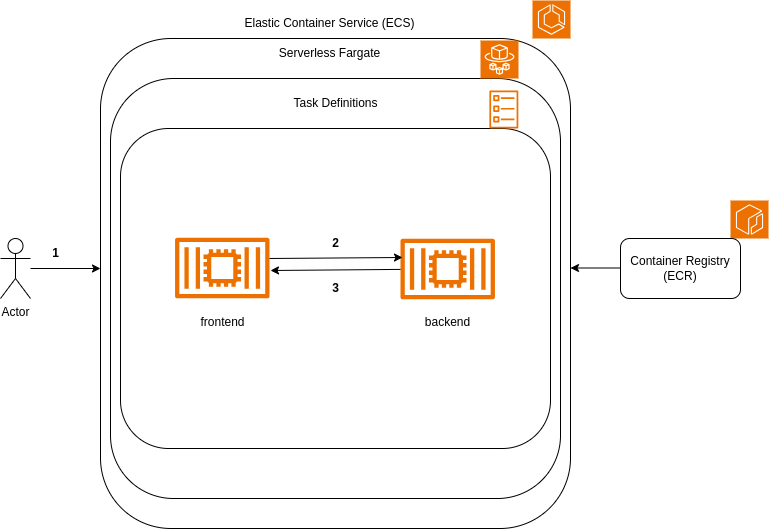

The diagram above was exported from draw.io. Its source (the exported page's mxGraphModel, read from the mxfile embedded in the PNG):
<mxGraphModel dx="810" dy="521" grid="1" gridSize="10" guides="1" tooltips="1" connect="1" arrows="1" fold="1" page="1" pageScale="1" pageWidth="1169" pageHeight="827" math="0" shadow="0">
  <root>
    <mxCell id="0" />
    <mxCell id="1" parent="0" />
    <mxCell id="qhkYt9nnYhkSAAi5w42A-1" value="" style="sketch=0;points=[[0,0,0],[0.25,0,0],[0.5,0,0],[0.75,0,0],[1,0,0],[0,1,0],[0.25,1,0],[0.5,1,0],[0.75,1,0],[1,1,0],[0,0.25,0],[0,0.5,0],[0,0.75,0],[1,0.25,0],[1,0.5,0],[1,0.75,0]];outlineConnect=0;fontColor=#232F3E;fillColor=#ED7100;strokeColor=#ffffff;dashed=0;verticalLabelPosition=bottom;verticalAlign=top;align=center;html=1;fontSize=12;fontStyle=0;aspect=fixed;shape=mxgraph.aws4.resourceIcon;resIcon=mxgraph.aws4.fargate;" vertex="1" parent="1">
      <mxGeometry x="510" y="132" width="38" height="38" as="geometry" />
    </mxCell>
    <mxCell id="qhkYt9nnYhkSAAi5w42A-3" value="" style="sketch=0;points=[[0,0,0],[0.25,0,0],[0.5,0,0],[0.75,0,0],[1,0,0],[0,1,0],[0.25,1,0],[0.5,1,0],[0.75,1,0],[1,1,0],[0,0.25,0],[0,0.5,0],[0,0.75,0],[1,0.25,0],[1,0.5,0],[1,0.75,0]];outlineConnect=0;fontColor=#232F3E;fillColor=#ED7100;strokeColor=#ffffff;dashed=0;verticalLabelPosition=bottom;verticalAlign=top;align=center;html=1;fontSize=12;fontStyle=0;aspect=fixed;shape=mxgraph.aws4.resourceIcon;resIcon=mxgraph.aws4.ecr;" vertex="1" parent="1">
      <mxGeometry x="760" y="292" width="38" height="38" as="geometry" />
    </mxCell>
    <mxCell id="qhkYt9nnYhkSAAi5w42A-4" value="Container Registry&lt;div&gt;(ECR)&lt;/div&gt;" style="rounded=1;whiteSpace=wrap;html=1;" vertex="1" parent="1">
      <mxGeometry x="650" y="330" width="120" height="60" as="geometry" />
    </mxCell>
    <mxCell id="qhkYt9nnYhkSAAi5w42A-5" value="" style="rounded=1;whiteSpace=wrap;html=1;" vertex="1" parent="1">
      <mxGeometry x="130" y="130" width="470" height="490" as="geometry" />
    </mxCell>
    <mxCell id="qhkYt9nnYhkSAAi5w42A-6" value="" style="sketch=0;points=[[0,0,0],[0.25,0,0],[0.5,0,0],[0.75,0,0],[1,0,0],[0,1,0],[0.25,1,0],[0.5,1,0],[0.75,1,0],[1,1,0],[0,0.25,0],[0,0.5,0],[0,0.75,0],[1,0.25,0],[1,0.5,0],[1,0.75,0]];outlineConnect=0;fontColor=#232F3E;fillColor=#ED7100;strokeColor=#ffffff;dashed=0;verticalLabelPosition=bottom;verticalAlign=top;align=center;html=1;fontSize=12;fontStyle=0;aspect=fixed;shape=mxgraph.aws4.resourceIcon;resIcon=mxgraph.aws4.ecs;" vertex="1" parent="1">
      <mxGeometry x="562" y="92" width="38" height="38" as="geometry" />
    </mxCell>
    <mxCell id="qhkYt9nnYhkSAAi5w42A-9" value="" style="rounded=1;whiteSpace=wrap;html=1;" vertex="1" parent="1">
      <mxGeometry x="140" y="170" width="450" height="420" as="geometry" />
    </mxCell>
    <mxCell id="qhkYt9nnYhkSAAi5w42A-10" value="" style="endArrow=classic;html=1;rounded=0;" edge="1" parent="1">
      <mxGeometry width="50" height="50" relative="1" as="geometry">
        <mxPoint x="650" y="359.5" as="sourcePoint" />
        <mxPoint x="600" y="359.5" as="targetPoint" />
      </mxGeometry>
    </mxCell>
    <mxCell id="qhkYt9nnYhkSAAi5w42A-11" value="Actor" style="shape=umlActor;verticalLabelPosition=bottom;verticalAlign=top;html=1;outlineConnect=0;" vertex="1" parent="1">
      <mxGeometry x="30" y="330" width="30" height="60" as="geometry" />
    </mxCell>
    <mxCell id="qhkYt9nnYhkSAAi5w42A-12" value="" style="endArrow=classic;html=1;rounded=0;" edge="1" parent="1">
      <mxGeometry width="50" height="50" relative="1" as="geometry">
        <mxPoint x="60" y="360" as="sourcePoint" />
        <mxPoint x="130" y="360" as="targetPoint" />
        <Array as="points" />
      </mxGeometry>
    </mxCell>
    <mxCell id="qhkYt9nnYhkSAAi5w42A-13" value="Elastic Container Service (ECS)" style="text;html=1;align=center;verticalAlign=middle;resizable=0;points=[];autosize=1;strokeColor=none;fillColor=none;" vertex="1" parent="1">
      <mxGeometry x="264" y="100" width="190" height="30" as="geometry" />
    </mxCell>
    <mxCell id="qhkYt9nnYhkSAAi5w42A-14" value="Serverless Fargate" style="text;html=1;align=center;verticalAlign=middle;resizable=0;points=[];autosize=1;strokeColor=none;fillColor=none;" vertex="1" parent="1">
      <mxGeometry x="299" y="130" width="120" height="30" as="geometry" />
    </mxCell>
    <mxCell id="qhkYt9nnYhkSAAi5w42A-16" value="" style="sketch=0;points=[[0,0,0],[0.25,0,0],[0.5,0,0],[0.75,0,0],[1,0,0],[0,1,0],[0.25,1,0],[0.5,1,0],[0.75,1,0],[1,1,0],[0,0.25,0],[0,0.5,0],[0,0.75,0],[1,0.25,0],[1,0.5,0],[1,0.75,0]];outlineConnect=0;fontColor=#232F3E;fillColor=#ED7100;strokeColor=#ffffff;dashed=0;verticalLabelPosition=bottom;verticalAlign=top;align=center;html=1;fontSize=12;fontStyle=0;aspect=fixed;shape=mxgraph.aws4.resourceIcon;resIcon=mxgraph.aws4.fargate;" vertex="1" parent="1">
      <mxGeometry x="510" y="132" width="38" height="38" as="geometry" />
    </mxCell>
    <mxCell id="qhkYt9nnYhkSAAi5w42A-18" value="" style="rounded=1;whiteSpace=wrap;html=1;" vertex="1" parent="1">
      <mxGeometry x="150" y="220" width="430" height="320" as="geometry" />
    </mxCell>
    <mxCell id="qhkYt9nnYhkSAAi5w42A-19" value="Task Definitions" style="text;html=1;align=center;verticalAlign=middle;resizable=0;points=[];autosize=1;strokeColor=none;fillColor=none;" vertex="1" parent="1">
      <mxGeometry x="310" y="180" width="110" height="30" as="geometry" />
    </mxCell>
    <mxCell id="qhkYt9nnYhkSAAi5w42A-20" value="" style="sketch=0;outlineConnect=0;fontColor=#232F3E;gradientColor=none;fillColor=#ED7100;strokeColor=none;dashed=0;verticalLabelPosition=bottom;verticalAlign=top;align=center;html=1;fontSize=12;fontStyle=0;aspect=fixed;pointerEvents=1;shape=mxgraph.aws4.ecs_task;direction=east;" vertex="1" parent="1">
      <mxGeometry x="518.71" y="182" width="29.29" height="38" as="geometry" />
    </mxCell>
    <mxCell id="qhkYt9nnYhkSAAi5w42A-21" value="" style="sketch=0;outlineConnect=0;fontColor=#232F3E;gradientColor=none;fillColor=#ED7100;strokeColor=none;dashed=0;verticalLabelPosition=bottom;verticalAlign=top;align=center;html=1;fontSize=12;fontStyle=0;aspect=fixed;pointerEvents=1;shape=mxgraph.aws4.container_2;" vertex="1" parent="1">
      <mxGeometry x="430" y="330" width="94.45" height="61" as="geometry" />
    </mxCell>
    <mxCell id="qhkYt9nnYhkSAAi5w42A-22" value="" style="sketch=0;outlineConnect=0;fontColor=#232F3E;gradientColor=none;fillColor=#ED7100;strokeColor=none;dashed=0;verticalLabelPosition=bottom;verticalAlign=top;align=center;html=1;fontSize=12;fontStyle=0;aspect=fixed;pointerEvents=1;shape=mxgraph.aws4.container_2;" vertex="1" parent="1">
      <mxGeometry x="204.55" y="329" width="94.45" height="61" as="geometry" />
    </mxCell>
    <mxCell id="qhkYt9nnYhkSAAi5w42A-23" value="frontend" style="text;html=1;align=center;verticalAlign=middle;resizable=0;points=[];autosize=1;strokeColor=none;fillColor=none;" vertex="1" parent="1">
      <mxGeometry x="216.77" y="399" width="70" height="30" as="geometry" />
    </mxCell>
    <mxCell id="qhkYt9nnYhkSAAi5w42A-24" value="backend" style="text;html=1;align=center;verticalAlign=middle;resizable=0;points=[];autosize=1;strokeColor=none;fillColor=none;" vertex="1" parent="1">
      <mxGeometry x="442.22" y="399" width="70" height="30" as="geometry" />
    </mxCell>
    <mxCell id="qhkYt9nnYhkSAAi5w42A-25" value="" style="endArrow=classic;html=1;rounded=0;entryX=0.021;entryY=0.31;entryDx=0;entryDy=0;entryPerimeter=0;" edge="1" parent="1" target="qhkYt9nnYhkSAAi5w42A-21">
      <mxGeometry width="50" height="50" relative="1" as="geometry">
        <mxPoint x="299" y="350" as="sourcePoint" />
        <mxPoint x="349" y="300" as="targetPoint" />
      </mxGeometry>
    </mxCell>
    <mxCell id="qhkYt9nnYhkSAAi5w42A-26" value="" style="endArrow=classic;html=1;rounded=0;" edge="1" parent="1" source="qhkYt9nnYhkSAAi5w42A-21">
      <mxGeometry width="50" height="50" relative="1" as="geometry">
        <mxPoint x="350" y="490" as="sourcePoint" />
        <mxPoint x="300" y="362" as="targetPoint" />
      </mxGeometry>
    </mxCell>
    <mxCell id="qhkYt9nnYhkSAAi5w42A-28" value="&lt;b&gt;1&lt;/b&gt;" style="text;html=1;align=center;verticalAlign=middle;resizable=0;points=[];autosize=1;strokeColor=none;fillColor=none;" vertex="1" parent="1">
      <mxGeometry x="70" y="330" width="30" height="30" as="geometry" />
    </mxCell>
    <mxCell id="qhkYt9nnYhkSAAi5w42A-29" value="&lt;b&gt;2&lt;/b&gt;" style="text;html=1;align=center;verticalAlign=middle;resizable=0;points=[];autosize=1;strokeColor=none;fillColor=none;" vertex="1" parent="1">
      <mxGeometry x="350" y="320" width="30" height="30" as="geometry" />
    </mxCell>
    <mxCell id="qhkYt9nnYhkSAAi5w42A-30" value="&lt;b&gt;3&lt;/b&gt;" style="text;html=1;align=center;verticalAlign=middle;resizable=0;points=[];autosize=1;strokeColor=none;fillColor=none;" vertex="1" parent="1">
      <mxGeometry x="350" y="365" width="30" height="30" as="geometry" />
    </mxCell>
  </root>
</mxGraphModel>